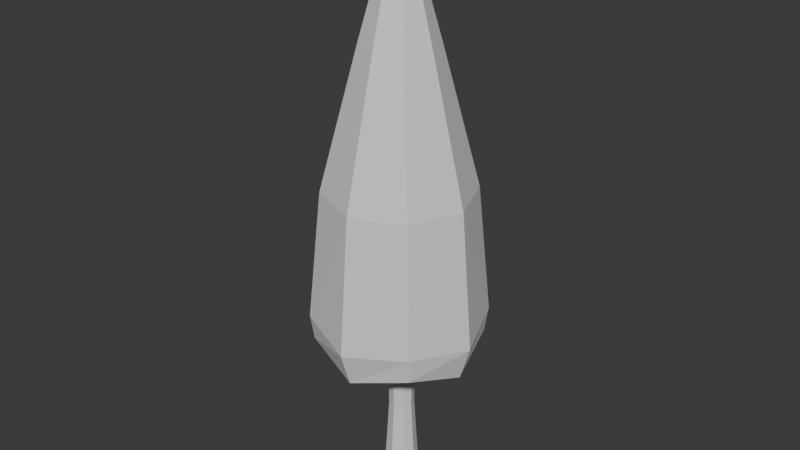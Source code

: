 # Source: arbol_v1_auo1003.blend  (saved by Blender 4.5.90; exported with 4.5.12 LTS)
import bpy
from mathutils import Matrix  # noqa: F401  (used for matrix-valued properties, if any)

bpy.ops.wm.read_factory_settings(use_empty=True)
scene = bpy.context.scene
scene.name = 'Scene'

# ---- collections
col_collection = bpy.data.collections.new('Collection'); scene.collection.children.link(col_collection)

# ---- materials (node trees are filled in below, after node groups)
mat_rboles = bpy.data.materials.new('Árboles')

# ---- material node trees
mat_rboles.use_nodes = True; mat_rboles.node_tree.nodes.clear()
_N = mat_rboles.node_tree.nodes; _L = mat_rboles.node_tree.links
n0 = _N.new('ShaderNodeBsdfPrincipled'); n0.name = 'Principled BSDF'; n0.location = (-200, 100)
n1 = _N.new('ShaderNodeOutputMaterial'); n1.name = 'Material Output'; n1.location = (200, 100)
_L.new(n0.outputs[0], n1.inputs[0])
n1.is_active_output = True

# ---- world
world_world = bpy.data.worlds.new('World'); scene.world = world_world
world_world.use_nodes = True; world_world.node_tree.nodes.clear()
_N = world_world.node_tree.nodes; _L = world_world.node_tree.links
n0 = _N.new('ShaderNodeOutputWorld'); n0.name = 'World Output'; n0.location = (200, 100)
n1 = _N.new('ShaderNodeBackground'); n1.name = 'Background'; n1.location = (-200, 100)
n1.inputs[0].default_value = (0.05088, 0.05088, 0.05088, 1.0)
_L.new(n1.outputs[0], n0.inputs[0])
n0.is_active_output = True
world_world.color = (0.05088, 0.05088, 0.05088)
world_world.sun_shadow_jitter_overblur = 0.0

# ---- meshes
me_cube_086 = bpy.data.meshes.new('Cube.086')
me_cube_086.from_pydata([(-0.06382, -0.0741, -1.661), (-0.04429, -0.05458, -0.6945), (-0.06382, 0.0741, -1.661), (-0.04429, 0.05457, -0.6945), (0.08438, -0.0741, -1.661), (0.06485, -0.05457, -0.6945), (0.08438, 0.0741, -1.661), (0.06485, 0.05457, -0.6945), (-0.435, -0.4284, -0.3909), (-0.04614, -0.03955, 2.522), (-0.435, 0.4284, -0.3909), (-0.04614, 0.03955, 2.522), (0.4218, -0.4284, -0.3909), (0.4218, 0.4284, -0.3909), (-0.5434, 0.0, -0.5275), (-0.1955, -0.1889, 1.769), (-0.08138, -0.07478, 2.344), (-0.04917, 0.0, 2.554), (-0.3865, 0.3799, 0.746), (-0.4548, 0.4482, -0.2074), (-0.006593, 0.5368, -0.5275), (-0.006593, 0.04257, 2.554), (0.3733, 0.3799, 0.746), (0.4416, 0.4482, -0.2074), (0.5302, 0.0, -0.5275), (0.3733, -0.3799, 0.746), (0.4416, -0.4482, -0.2074), (-0.006593, -0.5368, -0.5275), (-0.006593, -0.04257, 2.554), (-0.4548, -0.4482, -0.2074), (-0.3865, -0.3799, 0.746), (-0.08138, 0.07478, 2.344), (-0.1955, 0.1889, 1.769), (0.06819, 0.07478, 2.344), (0.1823, 0.1889, 1.769), (0.06819, -0.07478, 2.344), (0.1823, -0.1889, 1.769), (-0.2679, 0.0, 1.769), (-0.1076, 0.0, 2.35), (-0.006601, 0.2613, 1.769), (-0.006597, 0.101, 2.35), (0.2547, 0.0, 1.769), (0.09437, 0.0, 2.35), (-0.006593, -0.2613, 1.769), (-0.006597, -0.101, 2.35), (-0.006593, 0.0, -0.8338), (-0.006597, 0.0, 2.627), (-0.006593, -0.6174, -0.2737), (-0.006593, -0.5291, 0.7391), (0.6108, 0.0, -0.2737), (0.5225, 0.0, 0.7391), (-0.006593, 0.6174, -0.2737), (-0.006597, 0.5291, 0.7391), (-0.624, 0.0, -0.2737), (-0.5357, 0.0, 0.7391), (-0.08006, 0.0, -1.663), (-0.05901, -0.06929, -0.7167), (-0.05625, -7.629e-06, -0.6918), (-0.08339, 0.09367, -1.64), (0.01028, 0.09033, -1.663), (0.01028, 0.06652, -0.6918), (0.1039, 0.09367, -1.64), (0.1006, 0.0, -1.663), (0.0768, -7.629e-06, -0.6918), (0.1039, -0.09367, -1.64), (0.01028, -0.09033, -1.663), (0.01028, -0.06654, -0.6918), (-0.0548, -0.06509, -0.9654), (-0.05901, 0.06928, -0.7167), (0.07957, 0.06928, -0.7167), (0.07956, -0.06929, -0.7167), (-0.08339, -0.09367, -1.64), (-0.0548, 0.06507, -0.9654), (0.07535, 0.06507, -0.9654), (0.07535, -0.06508, -0.9654), (-0.08506, -7.629e-06, -0.7164), (0.01028, 0.09534, -0.7164), (0.1056, -7.629e-06, -0.7164), (0.01028, -0.09534, -0.7164), (0.01028, 0.0, -1.668), (0.01028, -7.629e-06, -0.6861), (0.01028, -0.08949, -0.9654), (0.09976, -7.629e-06, -0.9654), (0.01028, 0.08948, -0.9654), (-0.0792, 0.0, -0.9654), (-0.1186, 0.0, -1.64), (0.01028, 0.1289, -1.64), (0.1392, 0.0, -1.64), (0.01028, -0.1289, -1.64)], [], [(84, 75, 68, 72), (56, 1, 57, 75), (75, 57, 3, 68), (84, 72, 58, 85), (83, 76, 69, 73), (68, 3, 60, 76), (76, 60, 7, 69), (67, 56, 75, 84), (82, 77, 70, 74), (69, 7, 63, 77), (77, 63, 5, 70), (72, 68, 76, 83), (81, 78, 56, 67), (70, 5, 66, 78), (78, 66, 1, 56), (73, 69, 77, 82), (2, 59, 79, 55), (59, 6, 62, 79), (79, 62, 4, 65), (55, 79, 65, 0), (7, 60, 80, 63), (60, 3, 57, 80), (80, 57, 1, 66), (63, 80, 66, 5), (71, 67, 84, 85), (0, 71, 85, 55), (58, 72, 83, 86), (83, 73, 61, 86), (55, 85, 58, 2), (2, 58, 86, 59), (61, 73, 82, 87), (82, 74, 64, 87), (59, 86, 61, 6), (6, 61, 87, 62), (64, 74, 81, 88), (81, 67, 71, 88), (62, 87, 64, 4), (4, 64, 88, 65), (65, 88, 71, 0), (33, 42, 41, 34), (11, 31, 38, 17), (38, 16, 9, 17), (33, 34, 39, 40), (31, 32, 37, 38), (54, 30, 15, 37), (40, 21, 33), (8, 29, 53, 14), (18, 19, 53, 54), (35, 44, 43, 36), (40, 31, 11, 21), (35, 36, 41, 42), (52, 18, 32, 39), (44, 28, 9, 16), (28, 46, 17, 9), (19, 51, 20, 10), (22, 23, 51, 52), (47, 26, 25, 48), (28, 35, 42, 46), (45, 20, 13, 24), (44, 16, 15, 43), (50, 22, 34, 41), (23, 49, 24, 13), (25, 26, 49, 50), (46, 21, 11, 17), (28, 44, 35), (48, 30, 29, 47), (48, 25, 36, 43), (27, 45, 24, 12), (48, 43, 15, 30), (26, 47, 27, 12), (10, 20, 45, 14), (27, 8, 14, 45), (50, 49, 23, 22), (21, 46, 42, 33), (8, 27, 47, 29), (52, 39, 34, 22), (50, 41, 36, 25), (52, 51, 19, 18), (12, 24, 49, 26), (54, 37, 32, 18), (54, 53, 29, 30), (13, 20, 51, 23), (37, 15, 16, 38), (10, 14, 53, 19), (39, 32, 31, 40), (74, 70, 78, 81)])
_uv = me_cube_086.uv_layers.new(name='UVMap')
_uv.uv.foreach_set('vector', [0.06998, 0.9297, 0.06575, 0.9641, 0.05791, 0.9605, 0.06017, 0.9296, 0.08205, 0.9604, 0.08301, 0.9631, 0.07892, 0.9686, 0.07421, 0.9641, 0.06575, 0.9641, 0.06104, 0.9686, 0.05695, 0.9632, 0.05791, 0.9605, 0.06998, 0.9297, 0.06017, 0.9296, 0.05616, 0.844, 0.06479, 0.8392, 0.05048, 0.9297, 0.0511, 0.9596, 0.04434, 0.9607, 0.04079, 0.93, 0.05791, 0.9605, 0.05695, 0.9632, 0.05117, 0.963, 0.0511, 0.9596, 0.0511, 0.9596, 0.05117, 0.963, 0.04541, 0.9634, 0.04434, 0.9607, 0.07979, 0.9296, 0.08205, 0.9604, 0.07421, 0.9641, 0.06998, 0.9297, 0.109, 0.9305, 0.1033, 0.9647, 0.09562, 0.9607, 0.09917, 0.93, 0.04434, 0.9607, 0.04541, 0.9634, 0.04154, 0.969, 0.03665, 0.9647, 0.1033, 0.9647, 0.09842, 0.969, 0.09455, 0.9634, 0.09562, 0.9607, 0.06017, 0.9296, 0.05791, 0.9605, 0.0511, 0.9596, 0.05048, 0.9297, 0.08948, 0.9297, 0.08886, 0.9596, 0.08205, 0.9604, 0.07979, 0.9296, 0.09562, 0.9607, 0.09455, 0.9634, 0.08879, 0.963, 0.08886, 0.9596, 0.08886, 0.9596, 0.08879, 0.963, 0.08301, 0.9631, 0.08205, 0.9604, 0.04079, 0.93, 0.04434, 0.9607, 0.03665, 0.9647, 0.031, 0.9305, 0.0552, 0.8416, 0.04865, 0.842, 0.04845, 0.8327, 0.05955, 0.8352, 0.04865, 0.842, 0.04208, 0.8419, 0.03746, 0.8356, 0.04845, 0.8327, 0.0915, 0.8327, 0.1025, 0.8356, 0.09787, 0.8419, 0.09131, 0.842, 0.08039, 0.8352, 0.0915, 0.8327, 0.09131, 0.842, 0.08475, 0.8416, 0.04541, 0.9634, 0.05117, 0.963, 0.05134, 0.9713, 0.04154, 0.969, 0.05117, 0.963, 0.05695, 0.9632, 0.06104, 0.9686, 0.05134, 0.9713, 0.08862, 0.9713, 0.07892, 0.9686, 0.08301, 0.9631, 0.08879, 0.963, 0.09842, 0.969, 0.08862, 0.9713, 0.08879, 0.963, 0.09455, 0.9634, 0.0838, 0.844, 0.07979, 0.9296, 0.06998, 0.9297, 0.07516, 0.8393, 0.08475, 0.8416, 0.0838, 0.844, 0.07516, 0.8393, 0.08039, 0.8352, 0.05616, 0.844, 0.06017, 0.9296, 0.05048, 0.9297, 0.04872, 0.8453, 0.05048, 0.9297, 0.04079, 0.93, 0.04123, 0.8443, 0.04872, 0.8453, 0.05955, 0.8352, 0.06479, 0.8392, 0.05616, 0.844, 0.0552, 0.8416, 0.0552, 0.8416, 0.05616, 0.844, 0.04872, 0.8453, 0.04865, 0.842, 0.04123, 0.8443, 0.04079, 0.93, 0.031, 0.9305, 0.0324, 0.8399, 0.109, 0.9305, 0.09917, 0.93, 0.09873, 0.8443, 0.1076, 0.8399, 0.04865, 0.842, 0.04872, 0.8453, 0.04123, 0.8443, 0.04208, 0.8419, 0.04208, 0.8419, 0.04123, 0.8443, 0.0324, 0.8399, 0.03746, 0.8356, 0.09873, 0.8443, 0.09917, 0.93, 0.08948, 0.9297, 0.09124, 0.8453, 0.08948, 0.9297, 0.07979, 0.9296, 0.0838, 0.844, 0.09124, 0.8453, 0.1025, 0.8356, 0.1076, 0.8399, 0.09873, 0.8443, 0.09787, 0.8419, 0.09787, 0.8419, 0.09873, 0.8443, 0.09124, 0.8453, 0.09131, 0.842, 0.09131, 0.842, 0.09124, 0.8453, 0.0838, 0.844, 0.08475, 0.8416, 0.07439, 0.4339, 0.05383, 0.4394, 0.02614, 0.3175, 0.0612, 0.3113, 0.1088, 0.4883, 0.1167, 0.4343, 0.1371, 0.4401, 0.1175, 0.5046, 0.2563, 0.44, 0.2768, 0.4343, 0.2846, 0.4883, 0.2759, 0.5046, 0.07439, 0.4339, 0.0612, 0.3113, 0.09665, 0.31, 0.09552, 0.4348, 0.1167, 0.4343, 0.1321, 0.3119, 0.167, 0.3188, 0.1371, 0.4401, 0.1974, 0.165, 0.2482, 0.1639, 0.2614, 0.3119, 0.2265, 0.3188, 0.09552, 0.4348, 0.0948, 0.4985, 0.07439, 0.4339, 0.2607, 0.05545, 0.2567, 0.06952, 0.2163, 0.04579, 0.2364, 0.02197, 0.1452, 0.1639, 0.1367, 0.06952, 0.1771, 0.04579, 0.196, 0.165, 0.3191, 0.4339, 0.2979, 0.4348, 0.2968, 0.31, 0.3322, 0.3113, 0.09552, 0.4348, 0.1167, 0.4343, 0.1088, 0.4883, 0.0948, 0.4985, 0.3191, 0.4339, 0.3322, 0.3113, 0.3673, 0.3175, 0.3396, 0.4394, 0.09803, 0.1627, 0.1452, 0.1639, 0.1321, 0.3119, 0.09665, 0.31, 0.2979, 0.4348, 0.2987, 0.4985, 0.2846, 0.4883, 0.2768, 0.4343, 0.2987, 0.4985, 0.2991, 0.5296, 0.2759, 0.5046, 0.2846, 0.4883, 0.1367, 0.06952, 0.09892, 0.06922, 0.0991, 0.05062, 0.1328, 0.05545, 0.05084, 0.163, 0.06113, 0.0688, 0.09892, 0.06922, 0.09803, 0.1627, 0.2945, 0.06922, 0.3323, 0.0688, 0.3426, 0.163, 0.2954, 0.1627, 0.2987, 0.4985, 0.3191, 0.4339, 0.3396, 0.4394, 0.2991, 0.5296, 0.09958, 0.0, 0.0991, 0.05062, 0.06535, 0.05481, 0.04166, 0.02088, 0.2979, 0.4348, 0.2768, 0.4343, 0.2614, 0.3119, 0.2968, 0.31, -6.055e-07, 0.1632, 0.05084, 0.163, 0.0612, 0.3113, 0.02614, 0.3175, 0.06113, 0.0688, 0.02116, 0.04431, 0.04166, 0.02088, 0.06535, 0.05481, 0.3426, 0.163, 0.3323, 0.0688, 0.3723, 0.04431, 0.3935, 0.1632, 0.09437, 0.5296, 0.0948, 0.4985, 0.1088, 0.4883, 0.1175, 0.5046, 0.2987, 0.4985, 0.2979, 0.4348, 0.3191, 0.4339, 0.2954, 0.1627, 0.2482, 0.1639, 0.2567, 0.06952, 0.2945, 0.06922, 0.2954, 0.1627, 0.3426, 0.163, 0.3322, 0.3113, 0.2968, 0.31, 0.2944, 0.05062, 0.2939, -2.342e-08, 0.3518, 0.02088, 0.3281, 0.05481, 0.2954, 0.1627, 0.2968, 0.31, 0.2614, 0.3119, 0.2482, 0.1639, 0.3323, 0.0688, 0.2945, 0.06922, 0.2944, 0.05062, 0.3281, 0.05481, 0.1328, 0.05545, 0.0991, 0.05062, 0.09958, 0.0, 0.1571, 0.02197, 0.2944, 0.05062, 0.2607, 0.05545, 0.2364, 0.02197, 0.2939, -2.342e-08, -6.055e-07, 0.1632, 0.02116, 0.04431, 0.06113, 0.0688, 0.05084, 0.163, 0.0948, 0.4985, 0.09437, 0.5296, 0.05383, 0.4394, 0.07439, 0.4339, 0.2607, 0.05545, 0.2944, 0.05062, 0.2945, 0.06922, 0.2567, 0.06952, 0.09803, 0.1627, 0.09665, 0.31, 0.0612, 0.3113, 0.05084, 0.163, 0.3935, 0.1632, 0.3673, 0.3175, 0.3322, 0.3113, 0.3426, 0.163, 0.09803, 0.1627, 0.09892, 0.06922, 0.1367, 0.06952, 0.1452, 0.1639, 0.3281, 0.05481, 0.3518, 0.02088, 0.3723, 0.04431, 0.3323, 0.0688, 0.196, 0.165, 0.167, 0.3188, 0.1321, 0.3119, 0.1452, 0.1639, 0.1974, 0.165, 0.2163, 0.04579, 0.2567, 0.06952, 0.2482, 0.1639, 0.06535, 0.05481, 0.0991, 0.05062, 0.09892, 0.06922, 0.06113, 0.0688, 0.2265, 0.3188, 0.2614, 0.3119, 0.2768, 0.4343, 0.2563, 0.44, 0.1328, 0.05545, 0.1571, 0.02197, 0.1771, 0.04579, 0.1367, 0.06952, 0.09665, 0.31, 0.1321, 0.3119, 0.1167, 0.4343, 0.09552, 0.4348, 0.09917, 0.93, 0.09562, 0.9607, 0.08886, 0.9596, 0.08948, 0.9297])
me_cube_086.materials.append(mat_rboles)
me_cube_086.update()

# ---- objects
ob_arboles_003 = bpy.data.objects.new('Arboles.003', me_cube_086)

# ---- transforms, parenting, visibility, modifiers, constraints
ob_arboles_003.location = (0.0, 0.0, 0.0)
ob_arboles_003.scale = (1.655, 1.655, 1.655)

# ---- collection membership
col_collection.objects.link(ob_arboles_003)

# ---- scene / render settings (as saved in the file)
scene.frame_start = 1; scene.frame_end = 250; scene.frame_set(1)
scene.render.engine = 'BLENDER_EEVEE_NEXT'
bpy.context.view_layer.update()

# ---- added for rendering (the .blend has no active camera and no usable light): camera, sun
cam_auto = bpy.data.cameras.new('AutoCamera')
cam_auto.lens = 50.0
cam_auto.sensor_width = 36.0
cam_auto.clip_end = 1000.0
ob_auto_camera = bpy.data.objects.new('AutoCamera', cam_auto)
scene.collection.objects.link(ob_auto_camera)
ob_auto_camera.location = (7.08858, -8.5194, 6.4735)
ob_auto_camera.rotation_euler = (1.09748, -7.21219e-08, 0.694738)
scene.camera = ob_auto_camera
light_auto_sun = bpy.data.lights.new('AutoSun', 'SUN')
light_auto_sun.energy = 3.0
light_auto_sun.angle = 0.0523599
ob_auto_sun = bpy.data.objects.new('AutoSun', light_auto_sun)
scene.collection.objects.link(ob_auto_sun)
ob_auto_sun.rotation_euler = (0.872665, 0.174533, 0.523599)
bpy.context.view_layer.update()
